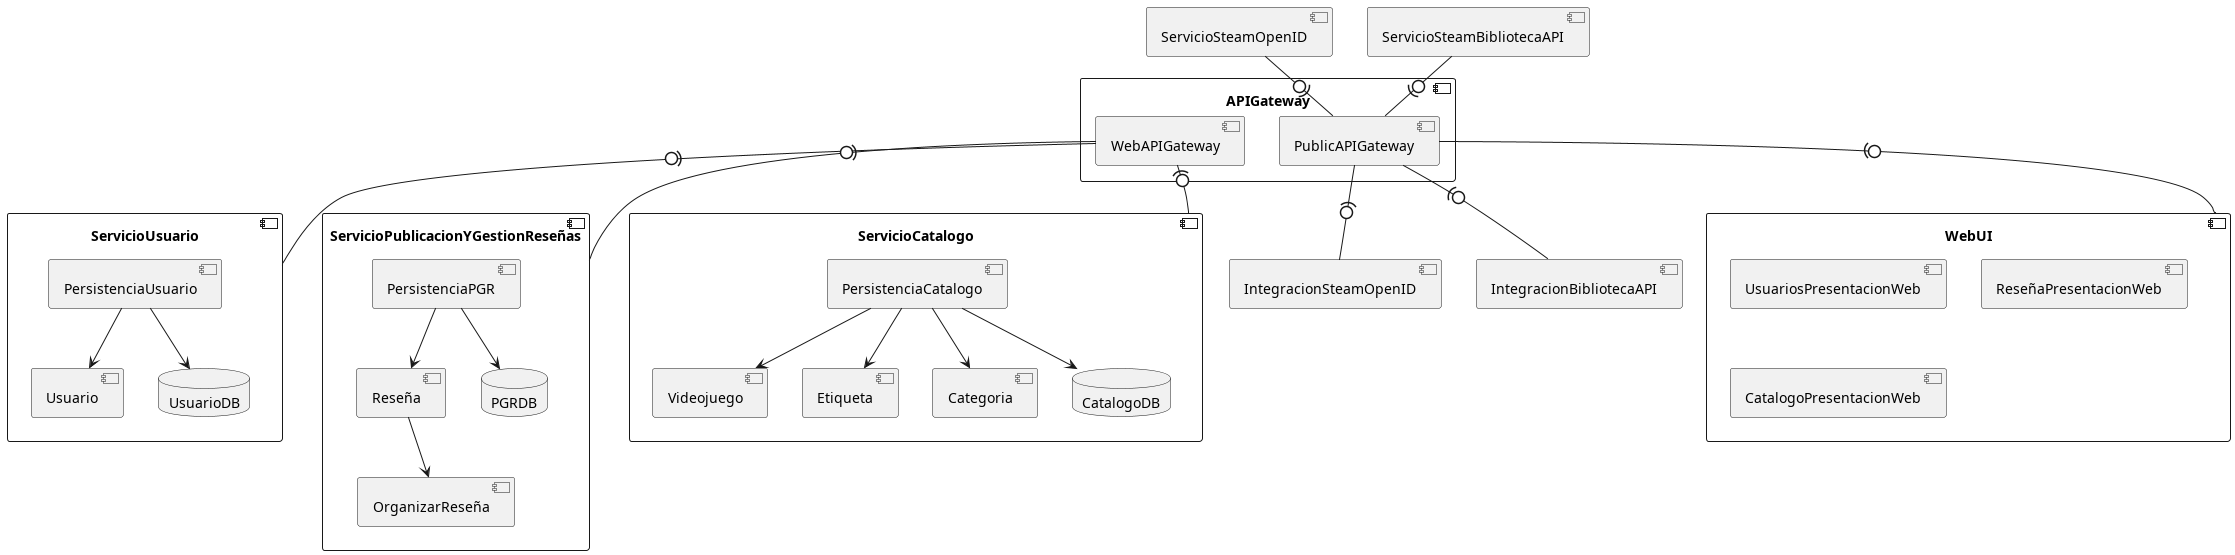

The diagram above was rendered by PlantUML. Its source (embedded in the PNG):
@startuml DiagramaDeComponentes
component "ServicioUsuario"{
    component "Usuario"
    component "PersistenciaUsuario"
    database "UsuarioDB"
    "PersistenciaUsuario" --> "Usuario"
    "PersistenciaUsuario" --> "UsuarioDB"
}
component "ServicioPublicacionYGestionReseñas" {
    component "OrganizarReseña"
    component "Reseña"
    component "PersistenciaPGR"
    database "PGRDB"
    "PersistenciaPGR" --> "Reseña"
    "PersistenciaPGR" --> PGRDB
    "Reseña" --> "OrganizarReseña"
}
component "ServicioCatalogo" {
    component "Videojuego"
    component "Etiqueta"
    component "Categoria"
    component "PersistenciaCatalogo"
    database "CatalogoDB"
    "PersistenciaCatalogo" --> "CatalogoDB"
    "PersistenciaCatalogo" --> "Videojuego"
    "PersistenciaCatalogo" --> "Categoria"
    "PersistenciaCatalogo" --> "Etiqueta"
}
component "APIGateway"{
    component "WebAPIGateway"
    component "PublicAPIGateway"
}
component "WebUI" {
    component "UsuariosPresentacionWeb"
    component "ReseñaPresentacionWeb"
    component "CatalogoPresentacionWeb"
}
component "IntegracionSteamOpenID"
component "IntegracionBibliotecaAPI"
component "ServicioSteamOpenID"
component "ServicioSteamBibliotecaAPI"

"WebAPIGateway" -(0- "ServicioCatalogo"
"WebAPIGateway" -(0- "ServicioUsuario"
"WebAPIGateway" -(0- "ServicioPublicacionYGestionReseñas"

"PublicAPIGateway" -(0- "IntegracionBibliotecaAPI"
"PublicAPIGateway" -(0- "IntegracionSteamOpenID"

"PublicAPIGateway" -(0- "WebUI"
"ServicioSteamOpenID" -0)- "PublicAPIGateway"
"ServicioSteamBibliotecaAPI" -0)- "PublicAPIGateway"


@enduml